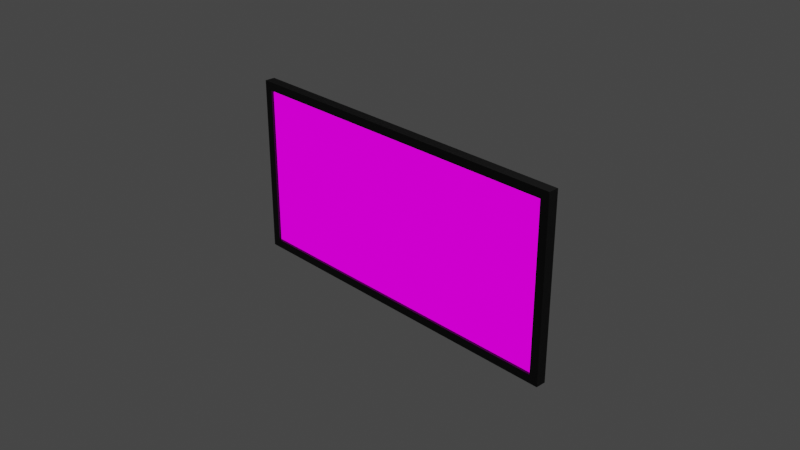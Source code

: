 # Source: tvaddboots.blend  (saved by Blender 3.0.42; exported with 4.5.12 LTS)
import bpy
from mathutils import Matrix  # noqa: F401  (used for matrix-valued properties, if any)

bpy.ops.wm.read_factory_settings(use_empty=True)
scene = bpy.context.scene
scene.name = 'Scene'

# ---- collections
col_collection = bpy.data.collections.new('Collection'); scene.collection.children.link(col_collection)

# ---- images (referenced by path relative to the original .blend; pixels are not part of the script)
import os
ASSET_DIR = os.environ.get("B2B_ASSET_DIR", "")  # directory of the original .blend (textures are referenced by path, not embedded)
HERE = os.path.dirname(os.path.abspath(__file__))  # packed textures are extracted next to this script under _unpacked/

def load_image(name, relpath, width, height, colorspace="sRGB"):
    """Load a texture the original file referenced (path relative to the .blend, or extracted next to this script)."""
    p = next((c for c in (os.path.join(HERE, relpath), os.path.join(ASSET_DIR, relpath)) if relpath and os.path.exists(c)), "")
    if p:
        img = bpy.data.images.load(p, check_existing=True)
        img.name = name
    else:  # same state as the original file: an image datablock whose file is absent (Cycles renders it pink)
        img = bpy.data.images.new(name, width, height)
        img.source = "FILE"
        img.filepath = "//" + (relpath or name)
    img.colorspace_settings.name = colorspace
    return img
img_shoe_mov = load_image('shoe.mov', '', 1024, 1024, 'sRGB')

# ---- materials (node trees are filled in below, after node groups)
mat_material_001 = bpy.data.materials.new('Material.001')
mat_material_001.use_transparent_shadow = False
mat_material_002 = bpy.data.materials.new('Material.002')
mat_material_002.use_transparent_shadow = False

# ---- material node trees
mat_material_001.use_nodes = True; mat_material_001.node_tree.nodes.clear()
_N = mat_material_001.node_tree.nodes; _L = mat_material_001.node_tree.links
n0 = _N.new('ShaderNodeBsdfPrincipled'); n0.name = 'Principled BSDF'; n0.location = (10, 300)
n0.distribution = 'GGX'
n0.subsurface_method = 'RANDOM_WALK_SKIN'
n0.inputs[0].default_value = (0.0, 0.0, 0.0, 1.0)
n0.inputs[3].default_value = 1.45
n0.inputs[27].default_value = (0.0, 0.0, 0.0, 1.0)
n0.inputs[28].default_value = 1.0
n1 = _N.new('ShaderNodeOutputMaterial'); n1.name = 'Material Output'; n1.location = (300, 300)
_L.new(n0.outputs[0], n1.inputs[0])
n1.is_active_output = True
mat_material_002.use_nodes = True; mat_material_002.node_tree.nodes.clear()
_N = mat_material_002.node_tree.nodes; _L = mat_material_002.node_tree.links
n0 = _N.new('ShaderNodeOutputMaterial'); n0.name = 'Material Output'; n0.location = (300, 300)
n1 = _N.new('ShaderNodeEmission'); n1.name = 'Emission'; n1.location = (-39, 248)
n2 = _N.new('ShaderNodeTexImage'); n2.name = 'Image Texture'; n2.location = (-451, 224)
n2.image = img_shoe_mov
_L.new(n1.outputs[0], n0.inputs[0])
_L.new(n2.outputs[0], n1.inputs[0])
n0.is_active_output = True

# ---- world
world_world = bpy.data.worlds.new('World'); scene.world = world_world
world_world.use_nodes = True; world_world.node_tree.nodes.clear()
_N = world_world.node_tree.nodes; _L = world_world.node_tree.links
n0 = _N.new('ShaderNodeOutputWorld'); n0.name = 'World Output'; n0.location = (300, 300)
n1 = _N.new('ShaderNodeBackground'); n1.name = 'Background'; n1.location = (10, 300)
n1.inputs[0].default_value = (0.05088, 0.05088, 0.05088, 1.0)
_L.new(n1.outputs[0], n0.inputs[0])
n0.is_active_output = True
world_world.color = (0.05088, 0.05088, 0.05088)
world_world.use_sun_shadow = False
world_world.sun_shadow_jitter_overblur = 0.0

# ---- cameras
cam_camera = bpy.data.cameras.new('Camera')
cam_camera.clip_end = 100.0
cam_camera.ortho_scale = 7.314

# ---- lights
light_light = bpy.data.lights.new('Light', 'POINT')
light_light.transmission_factor = 0.0
light_light.energy = 1000.0
light_light.shadow_soft_size = 0.1
light_light.shadow_maximum_resolution = 0.006
light_light.use_absolute_resolution = True

# ---- meshes
me_plane = bpy.data.meshes.new('Plane')
me_plane.from_pydata([(-1.987, -1.0, 0.0), (1.987, -1.0, 0.0), (-1.987, 1.0, 0.0), (1.987, 1.0, 0.0), (-1.891, -0.9045, 0.1145), (1.891, -0.9045, 0.1145), (-1.891, 0.9045, 0.1145), (1.891, 0.9045, 0.1145), (-1.516, -0.7633, -0.1041), (1.516, -0.7633, -0.1041), (-1.516, 0.7633, -0.1041), (1.516, 0.7633, -0.1041), (-1.987, 1.0, 0.1145), (-1.987, -1.0, 0.1145), (1.987, -1.0, 0.1145), (1.987, 1.0, 0.1145), (-1.891, 0.9045, 0.08566), (-1.891, -0.9045, 0.08566), (1.891, -0.9045, 0.08566), (1.891, 0.9045, 0.08566)], [], [(2, 3, 11, 10), (5, 7, 19, 18), (3, 2, 12, 15), (0, 1, 14, 13), (1, 3, 15, 14), (2, 0, 13, 12), (8, 10, 11, 9), (1, 0, 8, 9), (3, 1, 9, 11), (0, 2, 10, 8), (4, 6, 12, 13), (5, 4, 13, 14), (7, 5, 14, 15), (6, 7, 15, 12), (17, 18, 19, 16), (6, 4, 17, 16), (7, 6, 16, 19), (4, 5, 18, 17)])
me_plane.polygons.foreach_set('material_index', [0, 0, 0, 0, 0, 0, 0, 0, 0, 0, 0, 0, 0, 0, 1, 0, 0, 0])
_uv = me_plane.uv_layers.new(name='UVMap')
_uv.uv.foreach_set('vector', [0.0, 1.0, 1.0, 1.0, 1.0, 1.0, 0.0, 1.0, 0.976, 0.04773, 0.976, 0.9523, 0.976, 0.9523, 0.976, 0.04773, 1.0, 1.0, 0.0, 1.0, 0.0, 1.0, 1.0, 1.0, 0.0, 0.0, 1.0, 0.0, 1.0, 0.0, 0.0, 0.0, 1.0, 0.0, 1.0, 1.0, 1.0, 1.0, 1.0, 0.0, 0.0, 1.0, 0.0, 0.0, 0.0, 0.0, 0.0, 1.0, 0.0, 0.0, 0.0, 1.0, 1.0, 1.0, 1.0, 0.0, 1.0, 0.0, 0.0, 0.0, 0.0, 0.0, 1.0, 0.0, 1.0, 1.0, 1.0, 0.0, 1.0, 0.0, 1.0, 1.0, 0.0, 0.0, 0.0, 1.0, 0.0, 1.0, 0.0, 0.0, 0.02403, 0.04773, 0.02403, 0.9523, 0.0, 1.0, 0.0, 0.0, 0.976, 0.04773, 0.02403, 0.04773, 0.0, 0.0, 1.0, 0.0, 0.976, 0.9523, 0.976, 0.04773, 1.0, 0.0, 1.0, 1.0, 0.02403, 0.9523, 0.976, 0.9523, 1.0, 1.0, 0.0, 1.0, 0.02403, 0.04773, 0.976, 0.04773, 0.976, 0.9523, 0.02403, 0.9523, 0.02403, 0.9523, 0.02403, 0.04773, 0.02403, 0.04773, 0.02403, 0.9523, 0.976, 0.9523, 0.02403, 0.9523, 0.02403, 0.9523, 0.976, 0.9523, 0.02403, 0.04773, 0.976, 0.04773, 0.976, 0.04773, 0.02403, 0.04773])
me_plane.materials.append(mat_material_001)
me_plane.materials.append(mat_material_002)
me_plane.use_remesh_fix_poles = True
me_plane.use_remesh_preserve_attributes = False
me_plane.update()

# ---- objects
ob_light = bpy.data.objects.new('Light', light_light)
ob_camera = bpy.data.objects.new('Camera', cam_camera)
ob_plane = bpy.data.objects.new('Plane', me_plane)

# ---- transforms, parenting, visibility, modifiers, constraints
ob_light.location = (4.076, 1.005, 5.904)
ob_light.rotation_euler = (0.6503, 0.05522, 1.866)
ob_light.lock_rotations_4d = False
ob_light.empty_display_type = 'ARROWS'
ob_light.color = (0.0, 0.0, 0.0, 0.0)
ob_light.lineart.crease_threshold = 0.0
ob_camera.location = (7.359, -6.926, 4.958)
ob_camera.rotation_euler = (1.109, 0.0, 0.8149)
ob_camera.lock_rotations_4d = False
ob_camera.empty_display_type = 'ARROWS'
ob_camera.color = (0.0, 0.0, 0.0, 0.0)
ob_camera.display_type = 'WIRE'
ob_camera.lineart.crease_threshold = 0.0
ob_plane.location = (0.0, 0.0, 0.0)
ob_plane.rotation_euler = (1.571, -0.0, 0.0)

# ---- collection membership
col_collection.objects.link(ob_light)
col_collection.objects.link(ob_camera)
col_collection.objects.link(ob_plane)

# ---- scene / render settings (as saved in the file)
scene.camera = ob_camera
scene.frame_start = 1; scene.frame_end = 250; scene.frame_set(134)
scene.render.engine = 'BLENDER_EEVEE_NEXT'
scene.cycles.sampling_pattern = 'TABULATED_SOBOL'
scene.cycles.use_light_tree = False
scene.view_settings.view_transform = 'Filmic'
bpy.context.view_layer.update()
